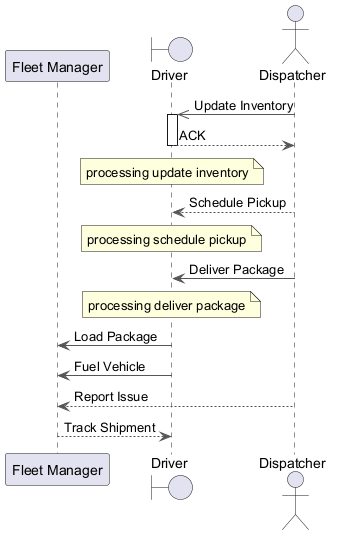

The diagram above was rendered by PlantUML. Its source (embedded in the PNG):
@startuml
skinparam backgroundColor #FFFFFF
skinparam classBackgroundColor #F3E5F5
skinparam classBorderColor #6A1B9A
skinparam ArrowColor #555555
participant "Fleet Manager" as FM
boundary "Driver" as D
actor "Dispatcher" as D2
D2 ->> D : Update Inventory
activate D
D --> D2 : ACK
deactivate D
note over D : processing update inventory
D2 --> D : Schedule Pickup
note over D : processing schedule pickup
D2 -> D : Deliver Package
note over D : processing deliver package
D -> FM : Load Package
D -> FM : Fuel Vehicle
D2 --> FM : Report Issue
FM --> D : Track Shipment
@enduml